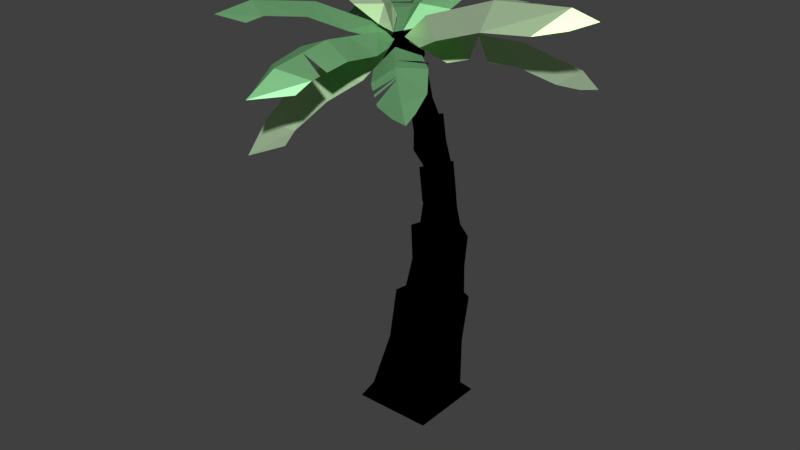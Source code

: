 # Source: PalmTree_stage4_CameronChristianson.blend  (saved by Blender 2.79.0; exported with 4.5.12 LTS)
import bpy
from mathutils import Matrix  # noqa: F401  (used for matrix-valued properties, if any)

bpy.ops.wm.read_factory_settings(use_empty=True)
scene = bpy.context.scene
scene.name = 'Scene'

# ---- collections
col_collection_1 = bpy.data.collections.new('Collection 1'); scene.collection.children.link(col_collection_1)

# ---- materials (node trees are filled in below, after node groups)
mat_trunk_rings = bpy.data.materials.new('Trunk Rings')
mat_trunk_rings.alpha_threshold = 0.0
mat_trunk_rings.use_transparent_shadow = False
mat_trunk_rings.diffuse_color = (0.05286, 0.04092, 0.02956, 1.0)
mat_trunk_rings.specular_color = (0.05286, 0.04092, 0.02956)
mat_trunk_rings.roughness = 0.5
mat_trunk_rings.line_color = (0.0, 0.0, 0.0, 1.0)
mat_trunk_1 = bpy.data.materials.new('Trunk 1')
mat_trunk_1.alpha_threshold = 0.0
mat_trunk_1.use_transparent_shadow = False
mat_trunk_1.diffuse_color = (0.6939, 0.5271, 0.3467, 1.0)
mat_trunk_1.specular_color = (0.6939, 0.5271, 0.3467)
mat_trunk_1.roughness = 0.5
mat_trunk_1.line_color = (0.0, 0.0, 0.0, 1.0)
mat_trunk_2 = bpy.data.materials.new('Trunk 2')
mat_trunk_2.alpha_threshold = 0.0
mat_trunk_2.use_transparent_shadow = False
mat_trunk_2.diffuse_color = (0.5271, 0.402, 0.2664, 1.0)
mat_trunk_2.specular_color = (0.5271, 0.402, 0.2664)
mat_trunk_2.roughness = 0.5
mat_trunk_2.line_color = (0.0, 0.0, 0.0, 1.0)
mat_trunk_3 = bpy.data.materials.new('Trunk 3')
mat_trunk_3.alpha_threshold = 0.0
mat_trunk_3.use_transparent_shadow = False
mat_trunk_3.diffuse_color = (0.3864, 0.2918, 0.1981, 1.0)
mat_trunk_3.specular_color = (0.3864, 0.2918, 0.1981)
mat_trunk_3.roughness = 0.5
mat_trunk_3.line_color = (0.0, 0.0, 0.0, 1.0)
mat_trunk_4 = bpy.data.materials.new('Trunk 4')
mat_trunk_4.alpha_threshold = 0.0
mat_trunk_4.use_transparent_shadow = False
mat_trunk_4.diffuse_color = (0.2384, 0.1845, 0.1248, 1.0)
mat_trunk_4.specular_color = (0.2384, 0.1845, 0.1248)
mat_trunk_4.roughness = 0.5
mat_trunk_4.line_color = (0.0, 0.0, 0.0, 1.0)
mat_trunk_5 = bpy.data.materials.new('Trunk 5')
mat_trunk_5.alpha_threshold = 0.0
mat_trunk_5.use_transparent_shadow = False
mat_trunk_5.diffuse_color = (0.1384, 0.107, 0.07227, 1.0)
mat_trunk_5.specular_color = (0.1384, 0.107, 0.07227)
mat_trunk_5.roughness = 0.5
mat_trunk_5.line_color = (0.0, 0.0, 0.0, 1.0)
mat_trunk_6 = bpy.data.materials.new('Trunk 6')
mat_trunk_6.alpha_threshold = 0.0
mat_trunk_6.use_transparent_shadow = False
mat_trunk_6.diffuse_color = (0.07619, 0.05951, 0.04231, 1.0)
mat_trunk_6.specular_color = (0.07619, 0.05951, 0.04231)
mat_trunk_6.roughness = 0.5
mat_trunk_6.line_color = (0.0, 0.0, 0.0, 1.0)
mat_leaves = bpy.data.materials.new('Leaves')
mat_leaves.alpha_threshold = 0.0
mat_leaves.use_transparent_shadow = False
mat_leaves.diffuse_color = (0.1195, 0.2918, 0.1356, 1.0)
mat_leaves.specular_color = (0.4179, 1.0, 0.4452)
mat_leaves.roughness = 0.5
mat_leaves__light_green = bpy.data.materials.new('Leaves (light green)')
mat_leaves__light_green.alpha_threshold = 0.0
mat_leaves__light_green.use_transparent_shadow = False
mat_leaves__light_green.diffuse_color = (0.4119, 0.7599, 0.2695, 1.0)
mat_leaves__light_green.specular_color = (0.3695, 0.6765, 0.2442)
mat_leaves__light_green.roughness = 0.5

# ---- material node trees
mat_trunk_rings.use_nodes = True; mat_trunk_rings.node_tree.nodes.clear()
_N = mat_trunk_rings.node_tree.nodes; _L = mat_trunk_rings.node_tree.links
n0 = _N.new('NodeUndefined'); n0.name = 'Output'; n0.location = (444, 122)
n0.inputs[1].default_value = 1.0
n1 = _N.new('NodeUndefined'); n1.name = 'Material'; n1.location = (92, 63)
n1.inputs[0].default_value = (0.05286, 0.04092, 0.02956, 1.0)
n1.inputs[1].default_value = (0.05286, 0.04092, 0.02956, 1.0)
n1.inputs[2].default_value = 0.8
n1.inputs[3].default_value = (0.0, 0.0, 0.0)
_L.new(n1.outputs[0], n0.inputs[0])
mat_trunk_1.use_nodes = True; mat_trunk_1.node_tree.nodes.clear()
_N = mat_trunk_1.node_tree.nodes; _L = mat_trunk_1.node_tree.links
n0 = _N.new('NodeUndefined'); n0.name = 'Output'; n0.location = (339, 106)
n0.inputs[1].default_value = 1.0
n1 = _N.new('ShaderNodeGamma'); n1.name = 'Gamma'; n1.location = (67, 106)
n1.inputs[0].default_value = (0.6939, 0.5271, 0.3467, 1.0)
n2 = _N.new('NodeUndefined'); n2.name = 'Material'; n2.location = (-24, -12)
n2.inputs[0].default_value = (0.6939, 0.5271, 0.3467, 1.0)
n2.inputs[1].default_value = (0.6939, 0.5271, 0.3467, 1.0)
n2.inputs[2].default_value = 0.8
n2.inputs[3].default_value = (0.0, 0.0, 0.0)
_L.new(n2.outputs[0], n0.inputs[0])
mat_trunk_2.use_nodes = True; mat_trunk_2.node_tree.nodes.clear()
_N = mat_trunk_2.node_tree.nodes; _L = mat_trunk_2.node_tree.links
n0 = _N.new('NodeUndefined'); n0.name = 'Material'; n0.location = (22, 127)
n0.inputs[0].default_value = (0.5271, 0.402, 0.2664, 1.0)
n0.inputs[1].default_value = (0.5271, 0.402, 0.2664, 1.0)
n0.inputs[2].default_value = 0.8
n0.inputs[3].default_value = (0.0, 0.0, 0.0)
n1 = _N.new('NodeUndefined'); n1.name = 'Output'; n1.location = (384, 152)
n1.inputs[1].default_value = 1.0
_L.new(n0.outputs[0], n1.inputs[0])
mat_trunk_3.use_nodes = True; mat_trunk_3.node_tree.nodes.clear()
_N = mat_trunk_3.node_tree.nodes; _L = mat_trunk_3.node_tree.links
n0 = _N.new('NodeUndefined'); n0.name = 'Material'; n0.location = (22, 127)
n0.inputs[0].default_value = (0.3864, 0.2918, 0.1981, 1.0)
n0.inputs[1].default_value = (0.3864, 0.2918, 0.1981, 1.0)
n0.inputs[2].default_value = 0.8
n0.inputs[3].default_value = (0.0, 0.0, 0.0)
n1 = _N.new('NodeUndefined'); n1.name = 'Output'; n1.location = (384, 152)
n1.inputs[1].default_value = 1.0
_L.new(n0.outputs[0], n1.inputs[0])
mat_trunk_4.use_nodes = True; mat_trunk_4.node_tree.nodes.clear()
_N = mat_trunk_4.node_tree.nodes; _L = mat_trunk_4.node_tree.links
n0 = _N.new('NodeUndefined'); n0.name = 'Material'; n0.location = (22, 127)
n0.inputs[0].default_value = (0.2384, 0.1845, 0.1248, 1.0)
n0.inputs[1].default_value = (0.2384, 0.1845, 0.1248, 1.0)
n0.inputs[2].default_value = 0.8
n0.inputs[3].default_value = (0.0, 0.0, 0.0)
n1 = _N.new('NodeUndefined'); n1.name = 'Output'; n1.location = (384, 152)
n1.inputs[1].default_value = 1.0
_L.new(n0.outputs[0], n1.inputs[0])
mat_trunk_5.use_nodes = True; mat_trunk_5.node_tree.nodes.clear()
_N = mat_trunk_5.node_tree.nodes; _L = mat_trunk_5.node_tree.links
n0 = _N.new('NodeUndefined'); n0.name = 'Output'; n0.location = (384, 152)
n0.inputs[1].default_value = 1.0
n1 = _N.new('NodeUndefined'); n1.name = 'Material'; n1.location = (51, 129)
n1.inputs[0].default_value = (0.1384, 0.107, 0.07227, 1.0)
n1.inputs[1].default_value = (0.1384, 0.107, 0.07227, 1.0)
n1.inputs[2].default_value = 0.8
n1.inputs[3].default_value = (0.0, 0.0, 0.0)
_L.new(n1.outputs[0], n0.inputs[0])
mat_trunk_6.use_nodes = True; mat_trunk_6.node_tree.nodes.clear()
_N = mat_trunk_6.node_tree.nodes; _L = mat_trunk_6.node_tree.links
n0 = _N.new('NodeUndefined'); n0.name = 'Material'; n0.location = (22, 127)
n0.inputs[0].default_value = (0.07619, 0.05951, 0.04231, 1.0)
n0.inputs[1].default_value = (0.07619, 0.05951, 0.04231, 1.0)
n0.inputs[2].default_value = 0.8
n0.inputs[3].default_value = (0.0, 0.0, 0.0)
n1 = _N.new('NodeUndefined'); n1.name = 'Output'; n1.location = (384, 152)
n1.inputs[1].default_value = 1.0
_L.new(n0.outputs[0], n1.inputs[0])
mat_leaves.use_nodes = True; mat_leaves.node_tree.nodes.clear()
_N = mat_leaves.node_tree.nodes; _L = mat_leaves.node_tree.links
n0 = _N.new('ShaderNodeOutputMaterial'); n0.name = 'Material Output'; n0.location = (687, 354)
n1 = _N.new('ShaderNodeBsdfDiffuse'); n1.name = 'Diffuse BSDF'; n1.location = (10, 300)
n1.inputs[0].default_value = (0.4171, 1.0, 0.447, 1.0)
n2 = _N.new('ShaderNodeBsdfAnisotropic'); n2.name = 'Glossy BSDF'; n2.location = (25, 463)
n2.distribution = 'GGX'
n2.inputs[0].default_value = (0.1202, 0.2902, 0.1369, 1.0)
n2.inputs[1].default_value = 0.4549
n3 = _N.new('NodeUndefined'); n3.name = 'Material'; n3.location = (22, 127)
n3.inputs[0].default_value = (0.1195, 0.2918, 0.1356, 1.0)
n3.inputs[1].default_value = (0.4179, 1.0, 0.4452, 1.0)
n3.inputs[2].default_value = 0.8
n3.inputs[3].default_value = (0.0, 0.0, 0.0)
n4 = _N.new('NodeUndefined'); n4.name = 'Output'; n4.location = (384, 152)
n4.inputs[1].default_value = 1.0
n5 = _N.new('ShaderNodeMixShader'); n5.name = 'Mix Shader'; n5.location = (349, 446)
n5.inputs[0].default_value = 0.3
_L.new(n1.outputs[0], n5.inputs[2])
_L.new(n5.outputs[0], n0.inputs[0])
_L.new(n2.outputs[0], n5.inputs[1])
_L.new(n3.outputs[0], n4.inputs[0])
n0.is_active_output = True
mat_leaves__light_green.use_nodes = True; mat_leaves__light_green.node_tree.nodes.clear()
_N = mat_leaves__light_green.node_tree.nodes; _L = mat_leaves__light_green.node_tree.links
n0 = _N.new('ShaderNodeOutputMaterial'); n0.name = 'Material Output'; n0.location = (687, 354)
n1 = _N.new('ShaderNodeMixShader'); n1.name = 'Mix Shader'; n1.location = (412, 441)
n1.inputs[0].default_value = 0.3
n2 = _N.new('ShaderNodeBsdfDiffuse'); n2.name = 'Diffuse BSDF'; n2.location = (10, 300)
n2.inputs[0].default_value = (0.8053, 1.0, 0.7445, 1.0)
n3 = _N.new('ShaderNodeBsdfAnisotropic'); n3.name = 'Glossy BSDF'; n3.location = (25, 463)
n3.distribution = 'GGX'
n3.inputs[0].default_value = (0.5399, 1.0, 0.3538, 1.0)
n3.inputs[1].default_value = 0.4549
n4 = _N.new('NodeUndefined'); n4.name = 'Material'; n4.location = (22, 127)
n4.inputs[0].default_value = (0.4119, 0.7599, 0.2695, 1.0)
n4.inputs[1].default_value = (0.3695, 0.6765, 0.2442, 1.0)
n4.inputs[2].default_value = 0.8
n4.inputs[3].default_value = (0.0, 0.0, 0.0)
n5 = _N.new('NodeUndefined'); n5.name = 'Output'; n5.location = (384, 152)
n5.inputs[1].default_value = 1.0
_L.new(n2.outputs[0], n1.inputs[2])
_L.new(n1.outputs[0], n0.inputs[0])
_L.new(n3.outputs[0], n1.inputs[1])
_L.new(n4.outputs[0], n5.inputs[0])
n0.is_active_output = True

# ---- world
world_world = bpy.data.worlds.new('World'); scene.world = world_world
world_world.color = (0.05088, 0.05088, 0.05088)
world_world.use_sun_shadow = False
world_world.sun_shadow_jitter_overblur = 0.0
world_world.cycles.sampling_method = 'MANUAL'

# ---- meshes
me_cube_000 = bpy.data.meshes.new('Cube.000')
me_cube_000.from_pydata([(-0.9751, -0.687, -5.435), (-1.558, -0.002384, -5.401), (-1.828, -1.031, -5.027), (-2.022, -0.7305, -5.012), (-1.358, -0.3844, -5.581), (-2.103, -1.053, -4.942), (-1.413, -0.9589, -5.191), (-1.899, -0.3674, -5.152), (-1.946, -0.9037, -5.196), (-0.6134, -0.2716, -5.592), (-1.095, 0.3388, -5.481), (-0.6867, 0.1698, -5.707), (-0.3462, 0.1905, -5.636), (-0.8553, 0.4605, -5.418), (-0.2678, 0.4994, -5.578), (-1.318, -0.8996, -5.244), (-1.247, -0.856, -5.283), (-1.559, -0.5618, -5.45), (-1.43, -0.448, -5.534), (-1.133, -0.7848, -5.347), (-1.066, -0.7437, -5.384), (-1.322, -0.5697, -5.467), (-1.275, 0.2064, -5.45), (-0.95, -0.04767, -5.658), (0.7025, 1.307, -5.154), (-0.009519, 1.689, -5.075), (0.05808, 0.761, -5.487), (-0.2074, 0.9342, -5.424), (0.3412, 1.564, -5.274), (-0.1694, 0.6723, -5.579), (0.3967, 0.9426, -5.351), (-0.208, 1.268, -5.269), (-0.02885, 0.9385, -5.58), (0.8617, 1.668, -4.829), (0.2391, 2.001, -4.736), (0.6827, 2.061, -4.758), (0.8939, 1.96, -4.433), (0.3573, 2.062, -4.525), (0.839, 2.233, -4.321), (0.7318, 1.373, -5.094), (0.7586, 1.434, -5.039), (0.3879, 1.632, -5.203), (0.7709, 1.462, -5.014), (0.7926, 1.511, -4.97), (0.4596, 1.737, -5.095), (0.665, 1.555, -5.042), (0.758, 0.7635, -6.184), (0.648, 0.0669, -6.098), (1.457, 0.396, -6.271), (1.384, 0.1283, -6.217), (0.6889, 0.381, -6.288), (1.615, 0.2344, -6.301), (1.182, 0.6206, -6.237), (1.084, 0.02941, -6.152), (1.364, 0.2636, -6.373), (0.3518, 0.7956, -6.002), (0.2509, 0.1881, -5.906), (0.07973, 0.529, -5.995), (-0.0007115, 0.7311, -5.799), (0.0923, 0.2711, -5.795), (-0.1207, 0.5948, -5.689), (1.495, 0.3576, -6.278), (1.41, 0.4346, -6.265), (1.32, 0.5075, -6.254), (1.347, 0.2963, -6.361), (0.2782, 0.4808, -6.091), (0.3161, 0.1682, -5.938), (0.3691, 0.1521, -5.963), (1.286, 0.04495, -5.433), (0.7401, -0.7214, -5.726), (1.841, -0.8744, -5.188), (1.583, -1.149, -5.299), (1.105, -0.3647, -5.766), (1.934, -1.177, -5.178), (1.665, -0.4163, -5.25), (1.187, -1.064, -5.488), (1.768, -0.9666, -5.426), (0.7557, 0.3566, -5.513), (0.2574, -0.309, -5.748), (0.3442, 0.223, -5.822), (0.2024, 0.5475, -5.591), (0.04964, -0.1175, -5.64), (-0.1437, 0.5221, -5.639), (0.3766, -0.4108, -5.743), (0.4556, -0.4783, -5.739), (0.6215, 0.008815, -5.801), (1.197, 0.09684, -5.446), (1.122, 0.1412, -5.458), (0.9404, -0.2374, -5.778), (1.085, -0.04944, -5.591), (1.008, 0.2083, -5.475), (0.8937, 0.2755, -5.492), (0.8658, -0.1798, -5.783), (0.9053, -0.07196, -5.698), (0.0612, -0.4447, -6.122), (-0.6463, -0.3755, -6.126), (-0.2519, -1.168, -6.224), (-0.5282, -1.11, -6.205), (-0.3091, -0.4032, -6.274), (-0.3992, -1.338, -6.266), (-0.04931, -0.8786, -6.175), (-0.6515, -0.8149, -6.166), (-0.3759, -1.087, -6.345), (0.04668, -0.0299, -5.955), (-0.5732, 0.03618, -5.938), (-0.235, 0.2278, -5.992), (-0.05902, 0.2851, -5.764), (-0.5122, 0.1787, -5.784), (-0.2106, 0.5101, -5.712), (-0.6063, -0.1502, -6.023), (-0.623, -0.2444, -6.066), (-0.2843, -0.1924, -6.18), (-0.03409, -0.8188, -6.167), (0.001575, -0.6788, -6.15), (-0.3344, -0.6626, -6.301), (-0.34, -0.7197, -6.307), (-0.1687, -0.7349, -6.229), (-0.2336, -0.7066, -6.257), (-1.089, 1.118, -5.572), (-0.5851, 1.551, -5.396), (-1.416, 1.754, -5.291), (-1.195, 1.897, -5.217), (-0.8366, 1.413, -5.608), (-1.447, 1.96, -5.219), (-1.334, 1.444, -5.419), (-0.9005, 1.805, -5.26), (-1.291, 1.85, -5.387), (-0.7652, 0.8308, -5.586), (-0.3181, 1.198, -5.416), (-0.4036, 0.8991, -5.634), (-0.4343, 0.6003, -5.477), (-0.2595, 1.019, -5.394), (-0.1831, 0.5691, -5.499), (-0.9477, 1.52, -5.554), (-0.6871, 1.634, -5.352), (-0.7382, 1.675, -5.33), (-0.9759, 1.547, -5.54), (-0.7731, 1.703, -5.315), (-0.861, 1.773, -5.277), (-0.9649, 1.008, -5.578), (-0.9108, 0.9601, -5.58), (-0.6848, 1.233, -5.617), (-1.339, -0.08141, -6.178), (-1.581, 0.8226, -6.027), (-2.397, -0.02651, -6.183), (-2.45, 0.3379, -6.1), (-1.482, 0.4222, -6.296), (-2.682, 0.08077, -6.191), (-1.936, -0.145, -6.188), (-2.135, 0.6246, -6.043), (-2.373, 0.1876, -6.32), (-0.8045, 0.1056, -5.989), (-1.007, 0.8964, -5.829), (-0.6211, 0.5833, -5.994), (-0.4399, 0.3349, -5.696), (-0.76, 0.8757, -5.695), (-0.2937, 0.5892, -5.665), (-1.76, -0.1263, -6.185), (-1.63, -0.1124, -6.183), (-1.811, 0.3357, -6.305), (-1.881, 0.3172, -6.307), (-1.857, -0.1366, -6.187), (1.009, 0.8246, -5.789), (0.5123, 1.445, -5.955), (0.1627, 0.5592, -5.596), (-0.001749, 0.8309, -5.656), (0.7168, 1.083, -6.031), (-0.09774, 0.5488, -5.584), (0.5638, 0.6062, -5.651), (0.1475, 1.143, -5.783), (0.1012, 0.6574, -5.782), (1.37, 1.185, -5.824), (0.9439, 1.741, -5.952), (1.347, 1.566, -6.039), (1.624, 1.602, -5.753), (1.143, 1.855, -5.854), (1.693, 1.872, -5.862), (0.4118, 0.4401, -0.1692), (0.3513, -0.01475, -1.584), (0.3049, -0.4632, -0.215), (0.07883, -0.722, -1.691), (-0.4924, 0.5458, -0.1421), (-0.3752, 0.2781, -1.406), (-0.5994, -0.3576, -0.1879), (-0.6364, -0.455, -1.635), (0.2631, -0.0946, -1.545), (0.03694, -0.6747, -1.638), (-0.5505, -0.4534, -1.59), (-0.3244, 0.1266, -1.497), (0.2551, -0.23, -2.587), (-0.0889, -0.741, -2.717), (-0.6161, -0.4096, -2.624), (-0.2782, 0.1043, -2.377), (0.1506, -0.2887, -2.551), (-0.1137, -0.6771, -2.654), (-0.5156, -0.4232, -2.58), (-0.2513, -0.03477, -2.477), (0.1331, -0.2516, -3.514), (-0.2393, -0.5387, -3.616), (-0.5437, -0.1877, -3.491), (-0.1866, 0.07371, -3.215), (0.07824, -0.2704, -3.47), (-0.2354, -0.5108, -3.556), (-0.4908, -0.2158, -3.45), (-0.1772, 0.02464, -3.364), (0.06409, -0.04231, -4.343), (-0.2877, -0.2257, -4.422), (-0.4872, 0.0997, -4.288), (-0.1457, 0.2192, -4.0), (0.004335, -0.04293, -4.305), (-0.2721, -0.1865, -4.367), (-0.4285, 0.0689, -4.261), (-0.1521, 0.2125, -4.199), (-0.000431, 0.2165, -4.997), (-0.2948, 0.1082, -5.047), (-0.414, 0.3787, -4.93), (-0.1243, 0.4475, -4.782), (-0.04012, 0.2321, -4.991), (-0.278, 0.1446, -5.031), (-0.3743, 0.3632, -4.937), (-0.1364, 0.4507, -4.897), (0.02411, 0.2519, -5.171), (-0.3281, 0.1552, -5.228), (-0.4395, 0.481, -5.093), (-0.08724, 0.5777, -5.035), (-0.1741, 0.04958, -3.737), (0.01337, -0.1747, -3.918), (-0.2548, -0.3455, -3.985), (-0.4382, -0.09546, -3.888), (-0.3814, 0.1962, -4.606), (-0.1538, 0.2815, -4.521), (-0.04123, 0.08606, -4.65), (-0.2706, -0.01516, -4.695), (-0.3319, 0.3913, -5.055), (-0.1481, 0.4458, -5.024), (-0.08617, 0.2761, -5.096), (-0.27, 0.2216, -5.126), (-0.1833, -0.5811, -3.148), (-0.4774, -0.3292, -3.066), (-0.2186, -0.05855, -2.908), (0.08189, -0.2998, -3.063), (-0.543, -0.4508, -2.104), (-0.2903, 0.03934, -1.951), (0.2118, -0.2095, -2.067), (-0.04365, -0.6983, -2.167), (0.3307, 0.1566, -0.8773), (0.1592, -0.5713, -0.9464), (-0.5727, -0.4029, -0.9087), (-0.4064, 0.3367, -0.7846), (-0.009297, 0.3236, -5.161), (-0.2482, 0.1917, -5.205), (-0.3867, 0.4083, -5.103), (-0.1477, 0.5403, -5.059), (0.07751, 0.3862, -5.369), (-0.2848, 0.1862, -5.437), (-0.4947, 0.5146, -5.282), (-0.1324, 0.7146, -5.215), (0.04737, 0.4596, -5.359), (-0.1835, 0.2406, -5.413), (-0.404, 0.4436, -5.293), (-0.1731, 0.6627, -5.239), (0.1445, 0.5474, -5.578), (-0.2186, 0.2028, -5.663), (-0.5655, 0.5222, -5.475), (-0.2024, 0.8668, -5.39), (0.03208, 0.5076, -5.484), (-0.1784, 0.3079, -5.533), (-0.3795, 0.493, -5.424), (-0.169, 0.6928, -5.375), (-0.1207, 0.5965, -5.691), (-0.2117, 0.5101, -5.712), (-0.2987, 0.5902, -5.665), (-0.2077, 0.6766, -5.644), (0.4939, -0.5508, 0.004945), (0.4947, 0.6159, 0.004945), (-0.6735, -0.5505, 0.004945), (-0.6727, 0.6162, 0.004945), (0.3849, 1.69, -5.677), (-0.4236, 1.764, -5.68), (-0.02264, 0.8675, -5.631), (-0.3327, 0.9351, -5.615), (-0.04193, 1.698, -5.847), (-0.2074, 0.6713, -5.641), (0.2549, 1.193, -5.63), (-0.4325, 1.265, -5.621), (-0.1631, 0.9274, -5.781), (0.3687, 2.193, -5.59), (-0.3392, 2.269, -5.571), (0.04383, 2.471, -5.687), (0.2594, 2.631, -5.39), (-0.2672, 2.465, -5.436), (0.0941, 2.88, -5.413), (0.3, 1.366, -5.647), (0.3133, 1.416, -5.651), (-0.09259, 1.376, -5.819), (-0.3585, 2.154, -5.596), (-0.3748, 2.056, -5.617), (-0.002023, 2.058, -5.773)], [], [(8, 5, 3, 7), (6, 2, 5, 8), (0, 20, 21, 18, 4), (4, 18, 17, 8, 7, 1), (4, 23, 11, 9, 0), (1, 22, 23, 4), (11, 14, 12, 9), (10, 13, 14, 11), (15, 6, 8, 17), (19, 16, 17, 18, 21), (10, 11, 23), (32, 29, 27, 31), (30, 26, 29, 32), (24, 30, 32, 28), (28, 32, 31, 25), (28, 41, 39, 24), (25, 34, 35, 44, 41, 28), (35, 38, 36, 33), (34, 37, 38, 35), (40, 41, 44, 45, 42), (44, 35, 33, 43, 45), (54, 51, 49, 53), (52, 63, 64), (46, 52, 64, 54, 50), (50, 54, 53, 47), (50, 65, 57, 55, 46), (47, 67, 65, 50), (57, 60, 58, 55), (56, 59, 60, 57), (61, 51, 54), (62, 48, 54, 64), (66, 56, 57, 65), (76, 73, 71, 75), (74, 70, 73, 76), (68, 74, 76, 72), (72, 76, 75, 69), (72, 88, 89, 86, 68), (69, 84, 85, 92, 88, 72), (79, 82, 80, 77), (78, 81, 82, 79), (88, 92, 93, 90, 87, 89), (92, 85, 79, 77, 91, 93), (83, 78, 79, 85), (102, 99, 97, 101), (100, 96, 99, 102), (94, 113, 117, 114, 98), (98, 114, 115, 102, 101, 95), (98, 111, 105, 103, 94), (95, 110, 111, 98), (105, 108, 106, 103), (104, 107, 108, 105), (109, 104, 105, 111), (112, 100, 102, 115), (115, 114, 117, 116), (126, 123, 121, 125), (124, 120, 123, 126), (118, 124, 126, 136, 133, 122), (122, 133, 134, 119), (122, 141, 139, 118), (119, 128, 129, 141, 122), (129, 132, 130, 127), (128, 131, 132, 129), (133, 136, 137, 135), (136, 126, 125, 138), (140, 141, 129, 127), (150, 147, 145, 149), (148, 144, 147, 150), (142, 158, 159, 146), (146, 159, 160, 150, 149, 143), (146, 153, 151, 142), (143, 152, 153, 146), (153, 156, 154, 151), (152, 155, 156, 153), (157, 161, 160, 159), (148, 150, 160), (170, 167, 165, 169), (168, 164, 167, 170), (162, 168, 170, 166), (166, 170, 169, 163), (166, 173, 171, 162), (163, 172, 173, 166), (173, 176, 174, 171), (172, 175, 176, 173), (245, 246, 180, 178), (246, 247, 184, 180), (247, 248, 182, 184), (248, 245, 178, 182), (183, 275, 276, 181), (184, 187, 186, 180), (242, 192, 191, 241), (182, 188, 187, 184), (180, 186, 185, 178), (178, 185, 188, 182), (189, 193, 196, 192), (244, 190, 189, 243), (243, 189, 192, 242), (241, 191, 190, 244), (238, 199, 198, 237), (191, 195, 194, 190), (192, 196, 195, 191), (190, 194, 193, 189), (200, 204, 203, 199), (239, 200, 199, 238), (237, 198, 197, 240), (240, 197, 200, 239), (226, 205, 208, 225), (198, 202, 201, 197), (197, 201, 204, 200), (199, 203, 202, 198), (208, 212, 211, 207), (228, 207, 206, 227), (225, 208, 207, 228), (227, 206, 205, 226), (230, 216, 215, 229), (206, 210, 209, 205), (205, 209, 212, 208), (207, 211, 210, 206), (213, 217, 220, 216), (232, 214, 213, 231), (231, 213, 216, 230), (229, 215, 214, 232), (234, 224, 223, 233), (215, 219, 218, 214), (216, 220, 219, 215), (214, 218, 217, 213), (222, 250, 249, 221), (236, 222, 221, 235), (235, 221, 224, 234), (233, 223, 222, 236), (202, 227, 226, 201), (204, 225, 228, 203), (203, 228, 227, 202), (201, 226, 225, 204), (211, 229, 232, 210), (209, 231, 230, 212), (210, 232, 231, 209), (212, 230, 229, 211), (219, 233, 236, 218), (217, 235, 234, 220), (218, 236, 235, 217), (220, 234, 233, 219), (193, 240, 239, 196), (194, 237, 240, 193), (196, 239, 238, 195), (195, 238, 237, 194), (187, 241, 244, 186), (185, 243, 242, 188), (186, 244, 243, 185), (188, 242, 241, 187), (181, 177, 245, 248), (183, 181, 248, 247), (179, 183, 247, 246), (177, 179, 246, 245), (252, 256, 255, 251), (221, 249, 252, 224), (223, 251, 250, 222), (224, 252, 251, 223), (256, 260, 259, 255), (250, 254, 253, 249), (249, 253, 256, 252), (251, 255, 254, 250), (257, 261, 264, 260), (254, 258, 257, 253), (253, 257, 260, 256), (255, 259, 258, 254), (264, 268, 267, 263), (259, 263, 262, 258), (260, 264, 263, 259), (258, 262, 261, 257), (266, 270, 269, 265), (262, 266, 265, 261), (261, 265, 268, 264), (263, 267, 266, 262), (271, 272, 269, 270), (265, 269, 272, 268), (267, 271, 270, 266), (268, 272, 271, 267), (273, 274, 276, 275), (181, 276, 274, 177), (179, 273, 275, 183), (177, 274, 273, 179), (285, 282, 280, 284), (283, 279, 282, 285), (277, 293, 294, 281), (281, 294, 285, 284, 278), (281, 297, 288, 286, 277), (278, 296, 297, 281), (288, 291, 289, 286), (287, 290, 291, 288), (292, 283, 285, 294), (295, 287, 288, 297)])
me_cube_000.polygons.foreach_set('material_index', [8, 8, 8, 8, 8, 8, 8, 8, 8, 8, 8, 8, 8, 8, 8, 8, 8, 8, 8, 8, 8, 8, 8, 8, 8, 8, 8, 8, 8, 8, 8, 8, 7, 7, 7, 7, 7, 7, 7, 7, 7, 7, 7, 7, 7, 7, 7, 7, 7, 7, 7, 7, 7, 7, 7, 7, 7, 7, 7, 7, 7, 7, 7, 7, 7, 8, 8, 8, 8, 8, 8, 8, 8, 8, 8, 7, 7, 7, 7, 7, 7, 7, 7, 1, 1, 1, 1, 1, 0, 2, 0, 0, 0, 0, 2, 2, 2, 3, 0, 0, 0, 0, 3, 3, 3, 4, 0, 0, 0, 0, 4, 4, 4, 5, 0, 0, 0, 0, 5, 5, 5, 0, 0, 0, 0, 0, 0, 0, 0, 4, 4, 4, 4, 5, 5, 5, 5, 6, 6, 6, 6, 3, 3, 3, 3, 2, 2, 2, 2, 1, 1, 1, 1, 6, 0, 0, 0, 6, 6, 6, 6, 0, 6, 6, 6, 0, 0, 0, 0, 0, 0, 0, 0, 0, 0, 0, 0, 1, 1, 1, 1, 7, 7, 7, 7, 7, 7, 7, 7, 7, 7])
me_cube_000.materials.append(mat_trunk_rings)
me_cube_000.materials.append(mat_trunk_1)
me_cube_000.materials.append(mat_trunk_2)
me_cube_000.materials.append(mat_trunk_3)
me_cube_000.materials.append(mat_trunk_4)
me_cube_000.materials.append(mat_trunk_5)
me_cube_000.materials.append(mat_trunk_6)
me_cube_000.materials.append(mat_leaves)
me_cube_000.materials.append(mat_leaves__light_green)
me_cube_000.use_remesh_preserve_volume = False
me_cube_000.use_remesh_preserve_attributes = False
me_cube_000.use_mirror_vertex_groups = False
me_cube_000.update()

# ---- objects
ob_cube_001 = bpy.data.objects.new('Cube.001', me_cube_000)

# ---- transforms, parenting, visibility, modifiers, constraints
ob_cube_001.location = (0.0, 0.0, 0.0)
ob_cube_001.scale = (-1.222, -1.222, -1.222)
ob_cube_001.lineart.crease_threshold = 0.0

# ---- collection membership
col_collection_1.objects.link(ob_cube_001)

# ---- scene / render settings (as saved in the file)
scene.frame_start = 1; scene.frame_end = 250; scene.frame_set(6)
scene.render.engine = 'BLENDER_EEVEE_NEXT'
scene.render.resolution_percentage = 50
scene.render.dither_intensity = 0.0
scene.cycles.use_denoising = False
scene.cycles.samples = 128
scene.cycles.sampling_pattern = 'TABULATED_SOBOL'
scene.cycles.use_adaptive_sampling = False
scene.cycles.use_light_tree = False
scene.cycles.blur_glossy = 0.0
scene.cycles.sample_clamp_indirect = 0.0
scene.view_settings.view_transform = 'Standard'
bpy.context.view_layer.update()

# ---- added for rendering (the .blend has no active camera and no usable light): camera, sun
cam_auto = bpy.data.cameras.new('AutoCamera')
cam_auto.lens = 50.0
cam_auto.sensor_width = 36.0
cam_auto.clip_end = 1000.0
ob_auto_camera = bpy.data.objects.new('AutoCamera', cam_auto)
scene.collection.objects.link(ob_auto_camera)
ob_auto_camera.location = (10.5559, -13.061, 11.9698)
ob_auto_camera.rotation_euler = (1.09748, -7.21219e-08, 0.694738)
scene.camera = ob_auto_camera
light_auto_sun = bpy.data.lights.new('AutoSun', 'SUN')
light_auto_sun.energy = 3.0
light_auto_sun.angle = 0.0523599
ob_auto_sun = bpy.data.objects.new('AutoSun', light_auto_sun)
scene.collection.objects.link(ob_auto_sun)
ob_auto_sun.rotation_euler = (0.872665, 0.174533, 0.523599)
bpy.context.view_layer.update()

